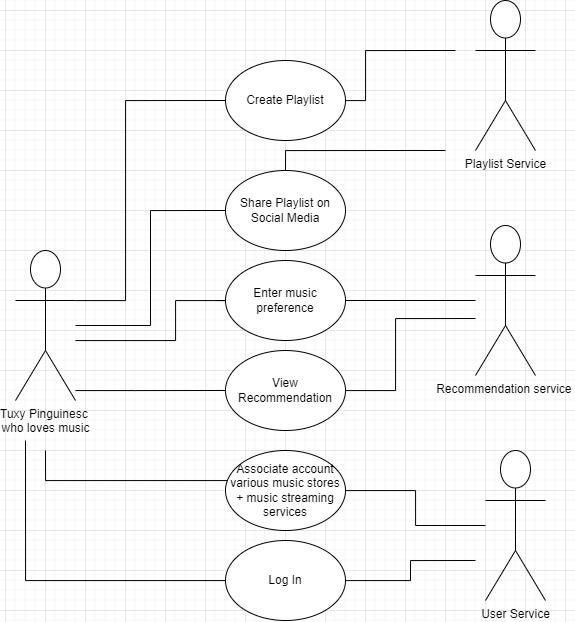

The diagram above was exported from draw.io. Its source (the exported page's mxGraphModel, read from the mxfile embedded in the PNG):
<mxGraphModel dx="1597" dy="2011" grid="1" gridSize="10" guides="1" tooltips="1" connect="1" arrows="1" fold="1" page="1" pageScale="1" pageWidth="827" pageHeight="1169" math="0" shadow="0">
  <root>
    <mxCell id="0" />
    <mxCell id="1" parent="0" />
    <mxCell id="--YROE0wjb9UUuegMeZ1-3" style="edgeStyle=orthogonalEdgeStyle;rounded=0;orthogonalLoop=1;jettySize=auto;html=1;endArrow=none;endFill=0;" edge="1" parent="1" target="--YROE0wjb9UUuegMeZ1-2">
      <mxGeometry relative="1" as="geometry">
        <mxPoint x="60" y="390" as="sourcePoint" />
        <Array as="points">
          <mxPoint x="60" y="530" />
        </Array>
      </mxGeometry>
    </mxCell>
    <mxCell id="--YROE0wjb9UUuegMeZ1-8" style="edgeStyle=orthogonalEdgeStyle;rounded=0;orthogonalLoop=1;jettySize=auto;html=1;entryX=0;entryY=0.5;entryDx=0;entryDy=0;endArrow=none;endFill=0;" edge="1" parent="1" source="--YROE0wjb9UUuegMeZ1-1" target="--YROE0wjb9UUuegMeZ1-7">
      <mxGeometry relative="1" as="geometry">
        <Array as="points">
          <mxPoint x="170" y="340" />
          <mxPoint x="170" y="340" />
        </Array>
      </mxGeometry>
    </mxCell>
    <mxCell id="--YROE0wjb9UUuegMeZ1-9" style="edgeStyle=orthogonalEdgeStyle;rounded=0;orthogonalLoop=1;jettySize=auto;html=1;endArrow=none;endFill=0;" edge="1" parent="1" source="--YROE0wjb9UUuegMeZ1-1">
      <mxGeometry relative="1" as="geometry">
        <mxPoint x="250" y="250" as="targetPoint" />
        <Array as="points">
          <mxPoint x="210" y="290" />
          <mxPoint x="210" y="250" />
          <mxPoint x="260" y="250" />
        </Array>
      </mxGeometry>
    </mxCell>
    <mxCell id="--YROE0wjb9UUuegMeZ1-16" style="edgeStyle=orthogonalEdgeStyle;rounded=0;orthogonalLoop=1;jettySize=auto;html=1;entryX=0;entryY=0.5;entryDx=0;entryDy=0;endArrow=none;endFill=0;" edge="1" parent="1" source="--YROE0wjb9UUuegMeZ1-1" target="--YROE0wjb9UUuegMeZ1-13">
      <mxGeometry relative="1" as="geometry" />
    </mxCell>
    <mxCell id="--YROE0wjb9UUuegMeZ1-17" style="edgeStyle=orthogonalEdgeStyle;rounded=0;orthogonalLoop=1;jettySize=auto;html=1;entryX=0;entryY=0.5;entryDx=0;entryDy=0;endArrow=none;endFill=0;" edge="1" parent="1" source="--YROE0wjb9UUuegMeZ1-1" target="--YROE0wjb9UUuegMeZ1-12">
      <mxGeometry relative="1" as="geometry">
        <Array as="points">
          <mxPoint x="160" y="250" />
          <mxPoint x="160" y="50" />
        </Array>
      </mxGeometry>
    </mxCell>
    <mxCell id="--YROE0wjb9UUuegMeZ1-25" style="edgeStyle=orthogonalEdgeStyle;rounded=0;orthogonalLoop=1;jettySize=auto;html=1;strokeColor=default;startArrow=none;startFill=0;endArrow=none;endFill=0;" edge="1" parent="1" target="--YROE0wjb9UUuegMeZ1-24">
      <mxGeometry relative="1" as="geometry">
        <mxPoint x="80" y="400" as="sourcePoint" />
        <Array as="points">
          <mxPoint x="80" y="430" />
        </Array>
      </mxGeometry>
    </mxCell>
    <mxCell id="--YROE0wjb9UUuegMeZ1-1" value="Tuxy Pinguinesc&amp;nbsp;&lt;br&gt;who loves music" style="shape=umlActor;verticalLabelPosition=bottom;verticalAlign=top;html=1;outlineConnect=0;" vertex="1" parent="1">
      <mxGeometry x="50" y="200" width="60" height="150" as="geometry" />
    </mxCell>
    <mxCell id="--YROE0wjb9UUuegMeZ1-28" style="edgeStyle=orthogonalEdgeStyle;rounded=0;orthogonalLoop=1;jettySize=auto;html=1;strokeColor=default;startArrow=none;startFill=0;endArrow=none;endFill=0;" edge="1" parent="1" source="--YROE0wjb9UUuegMeZ1-2">
      <mxGeometry relative="1" as="geometry">
        <mxPoint x="510" y="510" as="targetPoint" />
      </mxGeometry>
    </mxCell>
    <mxCell id="--YROE0wjb9UUuegMeZ1-2" value="Log In" style="ellipse;whiteSpace=wrap;html=1;" vertex="1" parent="1">
      <mxGeometry x="260" y="490" width="120" height="80" as="geometry" />
    </mxCell>
    <mxCell id="--YROE0wjb9UUuegMeZ1-23" style="edgeStyle=orthogonalEdgeStyle;rounded=0;orthogonalLoop=1;jettySize=auto;html=1;strokeColor=default;startArrow=none;startFill=0;endArrow=none;endFill=0;" edge="1" parent="1" source="--YROE0wjb9UUuegMeZ1-6" target="--YROE0wjb9UUuegMeZ1-20">
      <mxGeometry relative="1" as="geometry" />
    </mxCell>
    <mxCell id="--YROE0wjb9UUuegMeZ1-6" value="Enter music preference" style="ellipse;whiteSpace=wrap;html=1;" vertex="1" parent="1">
      <mxGeometry x="260" y="210" width="120" height="80" as="geometry" />
    </mxCell>
    <mxCell id="--YROE0wjb9UUuegMeZ1-26" style="edgeStyle=orthogonalEdgeStyle;rounded=0;orthogonalLoop=1;jettySize=auto;html=1;strokeColor=default;startArrow=none;startFill=0;endArrow=none;endFill=0;" edge="1" parent="1" source="--YROE0wjb9UUuegMeZ1-7">
      <mxGeometry relative="1" as="geometry">
        <mxPoint x="510" y="268" as="targetPoint" />
        <Array as="points">
          <mxPoint x="430" y="340" />
          <mxPoint x="430" y="268" />
        </Array>
      </mxGeometry>
    </mxCell>
    <mxCell id="--YROE0wjb9UUuegMeZ1-7" value="View Recommendation" style="ellipse;whiteSpace=wrap;html=1;" vertex="1" parent="1">
      <mxGeometry x="260" y="300" width="120" height="80" as="geometry" />
    </mxCell>
    <mxCell id="--YROE0wjb9UUuegMeZ1-21" style="edgeStyle=orthogonalEdgeStyle;rounded=0;orthogonalLoop=1;jettySize=auto;html=1;strokeColor=default;startArrow=none;startFill=0;endArrow=none;endFill=0;" edge="1" parent="1" source="--YROE0wjb9UUuegMeZ1-12">
      <mxGeometry relative="1" as="geometry">
        <mxPoint x="490" as="targetPoint" />
        <Array as="points">
          <mxPoint x="400" y="50" />
          <mxPoint x="400" />
        </Array>
      </mxGeometry>
    </mxCell>
    <mxCell id="--YROE0wjb9UUuegMeZ1-12" value="Create Playlist" style="ellipse;whiteSpace=wrap;html=1;" vertex="1" parent="1">
      <mxGeometry x="260" y="10" width="120" height="80" as="geometry" />
    </mxCell>
    <mxCell id="--YROE0wjb9UUuegMeZ1-22" style="edgeStyle=orthogonalEdgeStyle;rounded=0;orthogonalLoop=1;jettySize=auto;html=1;endArrow=none;endFill=0;" edge="1" parent="1" source="--YROE0wjb9UUuegMeZ1-13">
      <mxGeometry relative="1" as="geometry">
        <mxPoint x="480" y="100" as="targetPoint" />
        <Array as="points">
          <mxPoint x="320" y="100" />
        </Array>
      </mxGeometry>
    </mxCell>
    <mxCell id="--YROE0wjb9UUuegMeZ1-13" value="Share Playlist on Social Media" style="ellipse;whiteSpace=wrap;html=1;" vertex="1" parent="1">
      <mxGeometry x="260" y="120" width="120" height="80" as="geometry" />
    </mxCell>
    <mxCell id="--YROE0wjb9UUuegMeZ1-18" value="User Service" style="shape=umlActor;verticalLabelPosition=bottom;verticalAlign=top;html=1;outlineConnect=0;" vertex="1" parent="1">
      <mxGeometry x="520" y="400" width="60" height="150" as="geometry" />
    </mxCell>
    <mxCell id="--YROE0wjb9UUuegMeZ1-19" value="Playlist Service" style="shape=umlActor;verticalLabelPosition=bottom;verticalAlign=top;html=1;outlineConnect=0;" vertex="1" parent="1">
      <mxGeometry x="510" y="-50" width="60" height="150" as="geometry" />
    </mxCell>
    <mxCell id="--YROE0wjb9UUuegMeZ1-20" value="Recommendation service&amp;nbsp;" style="shape=umlActor;verticalLabelPosition=bottom;verticalAlign=top;html=1;outlineConnect=0;" vertex="1" parent="1">
      <mxGeometry x="510" y="175" width="60" height="150" as="geometry" />
    </mxCell>
    <mxCell id="--YROE0wjb9UUuegMeZ1-27" style="edgeStyle=orthogonalEdgeStyle;rounded=0;orthogonalLoop=1;jettySize=auto;html=1;strokeColor=default;startArrow=none;startFill=0;endArrow=none;endFill=0;" edge="1" parent="1" source="--YROE0wjb9UUuegMeZ1-24" target="--YROE0wjb9UUuegMeZ1-18">
      <mxGeometry relative="1" as="geometry" />
    </mxCell>
    <mxCell id="--YROE0wjb9UUuegMeZ1-24" value="Associate account various music stores +&amp;nbsp;music streaming services" style="ellipse;whiteSpace=wrap;html=1;" vertex="1" parent="1">
      <mxGeometry x="260" y="400" width="120" height="80" as="geometry" />
    </mxCell>
  </root>
</mxGraphModel>